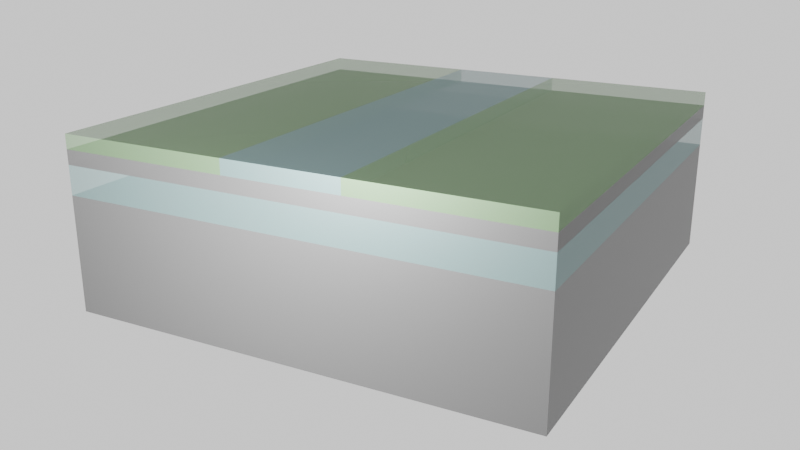 # Source: Fabrication_v0blend_EBL.blend  (saved by Blender 4.2.66; exported with 4.5.12 LTS)
import bpy
from mathutils import Matrix  # noqa: F401  (used for matrix-valued properties, if any)

bpy.ops.wm.read_factory_settings(use_empty=True)
scene = bpy.context.scene
scene.name = 'Scene'

# ---- collections
col_collection = bpy.data.collections.new('Collection'); scene.collection.children.link(col_collection)

# ---- materials (node trees are filled in below, after node groups)
mat_glass = bpy.data.materials.new('Glass')
mat_glass.alpha_threshold = 0.0
mat_glass.use_transparent_shadow = False
mat_glass.roughness = 0.5
mat_glass.line_color = (0.0, 0.0, 0.0, 1.0)
mat_silicon = bpy.data.materials.new('Silicon')
mat_silicon.alpha_threshold = 0.0
mat_silicon.use_transparent_shadow = False
mat_silicon.roughness = 0.5
mat_silicon.line_color = (0.0, 0.0, 0.0, 1.0)
mat_resist = bpy.data.materials.new('Resist')
mat_resist.alpha_threshold = 0.0
mat_resist.use_transparent_shadow = False
mat_resist.roughness = 0.5
mat_resist.line_color = (0.0, 0.0, 0.0, 1.0)
mat_resist_002 = bpy.data.materials.new('Resist.002')
mat_resist_002.alpha_threshold = 0.0
mat_resist_002.use_transparent_shadow = False
mat_resist_002.roughness = 0.5
mat_resist_002.line_color = (0.0, 0.0, 0.0, 1.0)

# ---- material node trees
mat_glass.use_nodes = True; mat_glass.node_tree.nodes.clear()
_N = mat_glass.node_tree.nodes; _L = mat_glass.node_tree.links
n0 = _N.new('ShaderNodeOutputMaterial'); n0.name = 'Material Output'; n0.location = (300, 300)
n1 = _N.new('ShaderNodeBsdfPrincipled'); n1.name = 'Principled BSDF'; n1.location = (10, 300)
n1.inputs[0].default_value = (0.2211, 0.3591, 0.3591, 1.0)
n1.inputs[1].default_value = 0.5
n1.inputs[3].default_value = 1.45
n1.inputs[4].default_value = 0.5
_L.new(n1.outputs[0], n0.inputs[0])
n0.is_active_output = True
mat_silicon.use_nodes = True; mat_silicon.node_tree.nodes.clear()
_N = mat_silicon.node_tree.nodes; _L = mat_silicon.node_tree.links
n0 = _N.new('ShaderNodeOutputMaterial'); n0.name = 'Material Output'; n0.location = (300, 300)
n1 = _N.new('ShaderNodeBsdfPrincipled'); n1.name = 'Principled BSDF'; n1.location = (10, 300)
n1.inputs[0].default_value = (0.1455, 0.1455, 0.1455, 1.0)
n1.inputs[1].default_value = 0.5
n1.inputs[3].default_value = 1.45
n1.inputs[4].default_value = 0.8
_L.new(n1.outputs[0], n0.inputs[0])
n0.is_active_output = True
mat_resist.use_nodes = True; mat_resist.node_tree.nodes.clear()
_N = mat_resist.node_tree.nodes; _L = mat_resist.node_tree.links
n0 = _N.new('ShaderNodeOutputMaterial'); n0.name = 'Material Output'; n0.location = (300, 300)
n1 = _N.new('ShaderNodeBsdfPrincipled'); n1.name = 'Principled BSDF'; n1.location = (10, 300)
n1.inputs[0].default_value = (0.2085, 0.3591, 0.1783, 1.0)
n1.inputs[1].default_value = 0.5
n1.inputs[3].default_value = 1.45
n1.inputs[4].default_value = 0.5
_L.new(n1.outputs[0], n0.inputs[0])
n0.is_active_output = True
mat_resist_002.use_nodes = True; mat_resist_002.node_tree.nodes.clear()
_N = mat_resist_002.node_tree.nodes; _L = mat_resist_002.node_tree.links
n0 = _N.new('ShaderNodeOutputMaterial'); n0.name = 'Material Output'; n0.location = (300, 300)
n1 = _N.new('ShaderNodeBsdfPrincipled'); n1.name = 'Principled BSDF'; n1.location = (10, 300)
n1.inputs[0].default_value = (0.2085, 0.3591, 0.1783, 1.0)
n1.inputs[1].default_value = 0.5
n1.inputs[3].default_value = 1.45
n1.inputs[4].default_value = 0.5
_L.new(n1.outputs[0], n0.inputs[0])
n0.is_active_output = True

# ---- world
world_world = bpy.data.worlds.new('World'); scene.world = world_world
world_world.use_nodes = True; world_world.node_tree.nodes.clear()
_N = world_world.node_tree.nodes; _L = world_world.node_tree.links
n0 = _N.new('ShaderNodeOutputWorld'); n0.name = 'World Output'; n0.location = (300, 300)
n1 = _N.new('ShaderNodeBackground'); n1.name = 'Background'; n1.location = (10, 300)
n1.inputs[0].default_value = (1.0, 1.0, 1.0, 1.0)
_L.new(n1.outputs[0], n0.inputs[0])
n0.is_active_output = True
world_world.color = (0.05088, 0.05088, 0.05088)
world_world.sun_shadow_jitter_overblur = 0.0

# ---- cameras
cam_camera = bpy.data.cameras.new('Camera')
cam_camera.clip_end = 100.0
cam_camera.lens = 43.0
cam_camera.ortho_scale = 7.314

# ---- lights
light_light = bpy.data.lights.new('Light', 'POINT')
light_light.energy = 1e+05
light_light.shadow_soft_size = 4.518

# ---- meshes
me_cube = bpy.data.meshes.new('Cube')
me_cube.from_pydata([(1.0, 1.0, 1.0), (1.0, 1.0, -1.0), (1.0, -1.0, 1.0), (1.0, -1.0, -1.0), (-1.0, 1.0, 1.0), (-1.0, 1.0, -1.0), (-1.0, -1.0, 1.0), (-1.0, -1.0, -1.0)], [], [(0, 4, 6, 2), (3, 2, 6, 7), (7, 6, 4, 5), (5, 1, 3, 7), (1, 0, 2, 3), (5, 4, 0, 1)])
_uv = me_cube.uv_layers.new(name='UVMap')
_uv.uv.foreach_set('vector', [0.625, 0.5, 0.875, 0.5, 0.875, 0.75, 0.625, 0.75, 0.375, 0.75, 0.625, 0.75, 0.625, 1.0, 0.375, 1.0, 0.375, 0.0, 0.625, 0.0, 0.625, 0.25, 0.375, 0.25, 0.125, 0.5, 0.375, 0.5, 0.375, 0.75, 0.125, 0.75, 0.375, 0.5, 0.625, 0.5, 0.625, 0.75, 0.375, 0.75, 0.375, 0.25, 0.625, 0.25, 0.625, 0.5, 0.375, 0.5])
me_cube.materials.append(mat_glass)
me_cube.use_mirror_vertex_groups = False
me_cube.update()
me_cube_001 = bpy.data.meshes.new('Cube.001')
me_cube_001.from_pydata([(1.0, 1.0, 1.0), (1.0, 1.0, -1.0), (1.0, -1.0, 1.0), (1.0, -1.0, -1.0), (-1.0, 1.0, 1.0), (-1.0, 1.0, -1.0), (-1.0, -1.0, 1.0), (-1.0, -1.0, -1.0)], [], [(0, 4, 6, 2), (3, 2, 6, 7), (7, 6, 4, 5), (5, 1, 3, 7), (1, 0, 2, 3), (5, 4, 0, 1)])
_uv = me_cube_001.uv_layers.new(name='UVMap')
_uv.uv.foreach_set('vector', [0.625, 0.5, 0.875, 0.5, 0.875, 0.75, 0.625, 0.75, 0.375, 0.75, 0.625, 0.75, 0.625, 1.0, 0.375, 1.0, 0.375, 0.0, 0.625, 0.0, 0.625, 0.25, 0.375, 0.25, 0.125, 0.5, 0.375, 0.5, 0.375, 0.75, 0.125, 0.75, 0.375, 0.5, 0.625, 0.5, 0.625, 0.75, 0.375, 0.75, 0.375, 0.25, 0.625, 0.25, 0.625, 0.5, 0.375, 0.5])
me_cube_001.materials.append(mat_silicon)
me_cube_001.use_mirror_vertex_groups = False
me_cube_001.update()
me_cube_002 = bpy.data.meshes.new('Cube.002')
me_cube_002.from_pydata([(1.0, 1.0, 1.0), (1.0, 1.0, -1.0), (1.0, -1.0, 1.0), (1.0, -1.0, -1.0), (-1.0, 1.0, 1.0), (-1.0, 1.0, -1.0), (-1.0, -1.0, 1.0), (-1.0, -1.0, -1.0)], [], [(0, 4, 6, 2), (3, 2, 6, 7), (7, 6, 4, 5), (5, 1, 3, 7), (1, 0, 2, 3), (5, 4, 0, 1)])
_uv = me_cube_002.uv_layers.new(name='UVMap')
_uv.uv.foreach_set('vector', [0.625, 0.5, 0.875, 0.5, 0.875, 0.75, 0.625, 0.75, 0.375, 0.75, 0.625, 0.75, 0.625, 1.0, 0.375, 1.0, 0.375, 0.0, 0.625, 0.0, 0.625, 0.25, 0.375, 0.25, 0.125, 0.5, 0.375, 0.5, 0.375, 0.75, 0.125, 0.75, 0.375, 0.5, 0.625, 0.5, 0.625, 0.75, 0.375, 0.75, 0.375, 0.25, 0.625, 0.25, 0.625, 0.5, 0.375, 0.5])
me_cube_002.materials.append(mat_silicon)
me_cube_002.use_mirror_vertex_groups = False
me_cube_002.update()
me_cube_004 = bpy.data.meshes.new('Cube.004')
me_cube_004.from_pydata([(1.0, 1.0, 1.0), (1.0, 1.0, -1.0), (1.0, -1.0, 1.0), (1.0, -1.0, -1.0), (-1.0, 1.0, 1.0), (-1.0, 1.0, -1.0), (-1.0, -1.0, 1.0), (-1.0, -1.0, -1.0)], [], [(0, 4, 6, 2), (3, 2, 6, 7), (7, 6, 4, 5), (5, 1, 3, 7), (1, 0, 2, 3), (5, 4, 0, 1)])
_uv = me_cube_004.uv_layers.new(name='UVMap')
_uv.uv.foreach_set('vector', [0.625, 0.5, 0.875, 0.5, 0.875, 0.75, 0.625, 0.75, 0.375, 0.75, 0.625, 0.75, 0.625, 1.0, 0.375, 1.0, 0.375, 0.0, 0.625, 0.0, 0.625, 0.25, 0.375, 0.25, 0.125, 0.5, 0.375, 0.5, 0.375, 0.75, 0.125, 0.75, 0.375, 0.5, 0.625, 0.5, 0.625, 0.75, 0.375, 0.75, 0.375, 0.25, 0.625, 0.25, 0.625, 0.5, 0.375, 0.5])
me_cube_004.materials.append(mat_resist)
me_cube_004.use_mirror_vertex_groups = False
me_cube_004.update()
me_cube_005 = bpy.data.meshes.new('Cube.005')
me_cube_005.from_pydata([(1.0, 1.0, 1.0), (1.0, 1.0, -1.0), (1.0, -1.0, 1.0), (1.0, -1.0, -1.0), (-1.0, 1.0, 1.0), (-1.0, 1.0, -1.0), (-1.0, -1.0, 1.0), (-1.0, -1.0, -1.0)], [], [(0, 4, 6, 2), (3, 2, 6, 7), (7, 6, 4, 5), (5, 1, 3, 7), (1, 0, 2, 3), (5, 4, 0, 1)])
_uv = me_cube_005.uv_layers.new(name='UVMap')
_uv.uv.foreach_set('vector', [0.625, 0.5, 0.875, 0.5, 0.875, 0.75, 0.625, 0.75, 0.375, 0.75, 0.625, 0.75, 0.625, 1.0, 0.375, 1.0, 0.375, 0.0, 0.625, 0.0, 0.625, 0.25, 0.375, 0.25, 0.125, 0.5, 0.375, 0.5, 0.375, 0.75, 0.125, 0.75, 0.375, 0.5, 0.625, 0.5, 0.625, 0.75, 0.375, 0.75, 0.375, 0.25, 0.625, 0.25, 0.625, 0.5, 0.375, 0.5])
me_cube_005.materials.append(mat_glass)
me_cube_005.use_mirror_vertex_groups = False
me_cube_005.update()
me_cube_006 = bpy.data.meshes.new('Cube.006')
me_cube_006.from_pydata([(1.0, 1.0, 1.0), (1.0, 1.0, -1.0), (1.0, -1.0, 1.0), (1.0, -1.0, -1.0), (-1.0, 1.0, 1.0), (-1.0, 1.0, -1.0), (-1.0, -1.0, 1.0), (-1.0, -1.0, -1.0)], [], [(0, 4, 6, 2), (3, 2, 6, 7), (7, 6, 4, 5), (5, 1, 3, 7), (1, 0, 2, 3), (5, 4, 0, 1)])
_uv = me_cube_006.uv_layers.new(name='UVMap')
_uv.uv.foreach_set('vector', [0.625, 0.5, 0.875, 0.5, 0.875, 0.75, 0.625, 0.75, 0.375, 0.75, 0.625, 0.75, 0.625, 1.0, 0.375, 1.0, 0.375, 0.0, 0.625, 0.0, 0.625, 0.25, 0.375, 0.25, 0.125, 0.5, 0.375, 0.5, 0.375, 0.75, 0.125, 0.75, 0.375, 0.5, 0.625, 0.5, 0.625, 0.75, 0.375, 0.75, 0.375, 0.25, 0.625, 0.25, 0.625, 0.5, 0.375, 0.5])
me_cube_006.materials.append(mat_resist_002)
me_cube_006.use_mirror_vertex_groups = False
me_cube_006.update()

# ---- objects
ob_box = bpy.data.objects.new('BOX', me_cube)
ob_light = bpy.data.objects.new('Light', light_light)
ob_camera = bpy.data.objects.new('Camera', cam_camera)
ob_silicon = bpy.data.objects.new('Silicon', me_cube_001)
ob_substrate = bpy.data.objects.new('Substrate', me_cube_002)
ob_resist1 = bpy.data.objects.new('Resist1', me_cube_004)
ob_exposed_resist = bpy.data.objects.new('Exposed resist', me_cube_005)
ob_resist2 = bpy.data.objects.new('Resist2', me_cube_006)

# ---- transforms, parenting, visibility, modifiers, constraints
ob_box.location = (0.0, 0.0, 0.0)
ob_box.scale = (16.0, 16.0, 1.0)
ob_box.lock_rotations_4d = False
ob_box.empty_display_type = 'ARROWS'
ob_box.lineart.crease_threshold = 0.0
ob_light.location = (31.86, -1.102, 3.557)
ob_light.rotation_euler = (0.761, -0.3165, 1.48)
ob_light.lock_rotations_4d = False
ob_light.empty_display_type = 'ARROWS'
ob_light.color = (0.0, 0.0, 0.0, 0.0)
ob_light.lineart.crease_threshold = 0.0
ob_camera.location = (56.62, 29.63, 17.15)
ob_camera.rotation_euler = (1.234, 6.61e-07, 2.069)
ob_camera.scale = (1.0, 1.0, 1.0)
ob_camera.lock_rotations_4d = False
ob_camera.empty_display_type = 'ARROWS'
ob_camera.color = (0.0, 0.0, 0.0, 0.0)
ob_camera.display_type = 'WIRE'
ob_camera.lineart.crease_threshold = 0.0
ob_silicon.location = (0.0, 0.0, 1.5)
ob_silicon.scale = (16.0, 16.0, 0.5)
ob_silicon.lock_rotations_4d = False
ob_silicon.empty_display_type = 'ARROWS'
ob_silicon.lineart.crease_threshold = 0.0
ob_substrate.location = (0.0, 0.0, -5.0)
ob_substrate.scale = (16.0, 16.0, 4.0)
ob_substrate.lock_rotations_4d = False
ob_substrate.empty_display_type = 'ARROWS'
ob_substrate.lineart.crease_threshold = 0.0
ob_resist1.location = (0.0, -10.0, 2.5)
ob_resist1.scale = (16.0, 6.0, 0.5)
ob_resist1.lock_rotations_4d = False
ob_resist1.empty_display_type = 'ARROWS'
ob_resist1.lineart.crease_threshold = 0.0
ob_exposed_resist.location = (0.0, 0.0, 2.5)
ob_exposed_resist.scale = (16.0, 4.0, 0.5)
ob_exposed_resist.lock_rotations_4d = False
ob_exposed_resist.empty_display_type = 'ARROWS'
ob_exposed_resist.lineart.crease_threshold = 0.0
ob_resist2.location = (0.0, 10.0, 2.5)
ob_resist2.scale = (16.0, 6.0, 0.5)
ob_resist2.lock_rotations_4d = False
ob_resist2.empty_display_type = 'ARROWS'
ob_resist2.lineart.crease_threshold = 0.0

# ---- collection membership
col_collection.objects.link(ob_box)
col_collection.objects.link(ob_light)
col_collection.objects.link(ob_camera)
col_collection.objects.link(ob_silicon)
col_collection.objects.link(ob_substrate)
col_collection.objects.link(ob_resist1)
col_collection.objects.link(ob_exposed_resist)
col_collection.objects.link(ob_resist2)

# ---- scene / render settings (as saved in the file)
scene.camera = ob_camera
scene.frame_start = 1; scene.frame_end = 250; scene.frame_set(1)
scene.render.engine = 'CYCLES'
scene.cycles.samples = 50
bpy.context.view_layer.update()
